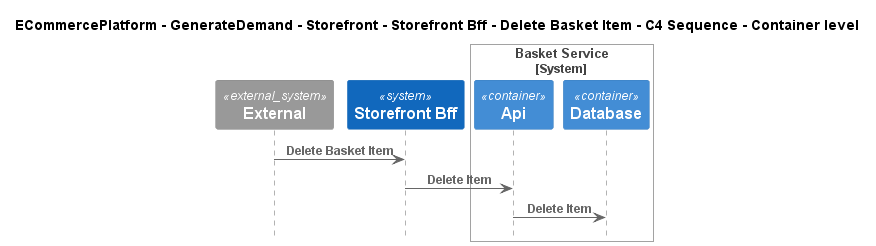

The diagram above was rendered by PlantUML. Its source (embedded in the PNG):
@startuml
!include ..\..\..\..\..\..\..\.c4s\C4_Sequence.puml

title ECommercePlatform - GenerateDemand - Storefront - Storefront Bff - Delete Basket Item - C4 Sequence - Container level

System_Ext(C4InterFlow.SoftwareSystems.ExternalSystem, "External", "")
System(ECommercePlatform.GenerateDemand.Storefront.SoftwareSystems.StorefrontBff, "Storefront Bff", "")

System_Boundary(ECommercePlatform.GenerateDemand.Basket.SoftwareSystems.BasketService, "Basket Service")
    Container(ECommercePlatform.GenerateDemand.Basket.SoftwareSystems.BasketService.Containers.Api, "Api", "", "")
    Container(ECommercePlatform.GenerateDemand.Basket.SoftwareSystems.BasketService.Containers.Database, "Database", "", "")
Boundary_End()

Rel(C4InterFlow.SoftwareSystems.ExternalSystem, ECommercePlatform.GenerateDemand.Storefront.SoftwareSystems.StorefrontBff, "Delete Basket Item")
Rel(ECommercePlatform.GenerateDemand.Storefront.SoftwareSystems.StorefrontBff, ECommercePlatform.GenerateDemand.Basket.SoftwareSystems.BasketService.Containers.Api, "Delete Item")
Rel(ECommercePlatform.GenerateDemand.Basket.SoftwareSystems.BasketService.Containers.Api, ECommercePlatform.GenerateDemand.Basket.SoftwareSystems.BasketService.Containers.Database, "Delete Item")


@enduml